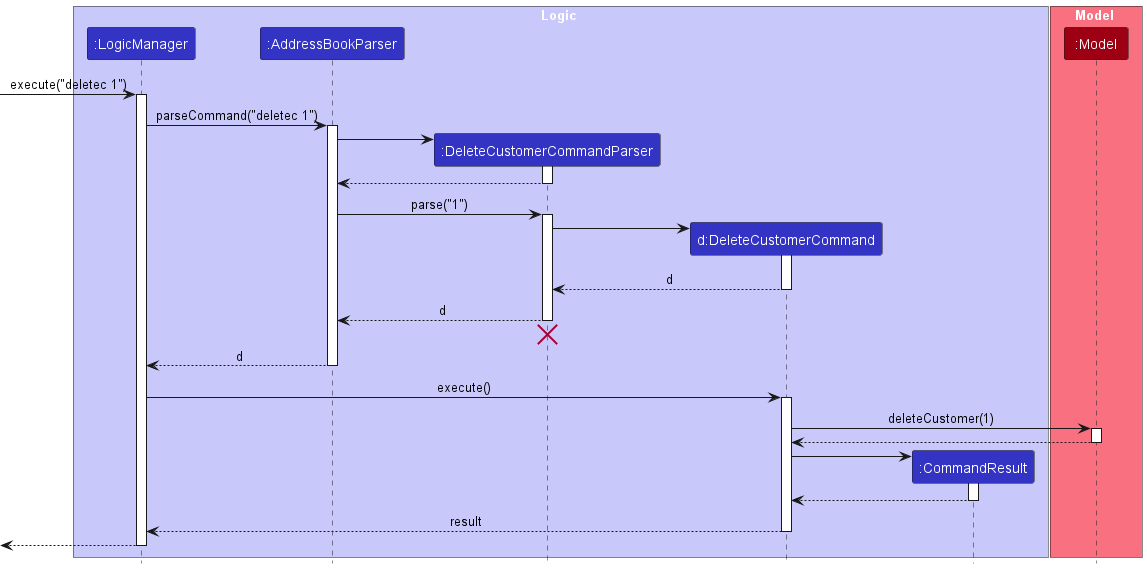

The diagram above was rendered by PlantUML. Its source (embedded in the PNG):
@startuml
!include style.puml

box Logic LOGIC_COLOR_T1
participant ":LogicManager" as LogicManager LOGIC_COLOR
participant ":AddressBookParser" as AddressBookParser LOGIC_COLOR
participant ":DeleteCustomerCommandParser" as DeleteCustomerCommandParser LOGIC_COLOR
participant "d:DeleteCustomerCommand" as DeleteCustomerCommand LOGIC_COLOR
participant ":CommandResult" as CommandResult LOGIC_COLOR
end box

box Model MODEL_COLOR_T1
participant ":Model" as Model MODEL_COLOR
end box

[-> LogicManager : execute("deletec 1")
activate LogicManager

LogicManager -> AddressBookParser : parseCommand("deletec 1")
activate AddressBookParser

create DeleteCustomerCommandParser
AddressBookParser -> DeleteCustomerCommandParser
activate DeleteCustomerCommandParser

DeleteCustomerCommandParser --> AddressBookParser
deactivate DeleteCustomerCommandParser

AddressBookParser -> DeleteCustomerCommandParser : parse("1")
activate DeleteCustomerCommandParser

create DeleteCustomerCommand
DeleteCustomerCommandParser -> DeleteCustomerCommand
activate DeleteCustomerCommand

DeleteCustomerCommand --> DeleteCustomerCommandParser : d
deactivate DeleteCustomerCommand

DeleteCustomerCommandParser --> AddressBookParser : d
deactivate DeleteCustomerCommandParser
'Hidden arrow to position the destroy marker below the end of the activation bar.
DeleteCustomerCommandParser -[hidden]-> AddressBookParser
destroy DeleteCustomerCommandParser

AddressBookParser --> LogicManager : d
deactivate AddressBookParser

LogicManager -> DeleteCustomerCommand : execute()
activate DeleteCustomerCommand

DeleteCustomerCommand -> Model : deleteCustomer(1)
activate Model

Model --> DeleteCustomerCommand
deactivate Model

create CommandResult
DeleteCustomerCommand -> CommandResult
activate CommandResult

CommandResult --> DeleteCustomerCommand
deactivate CommandResult

DeleteCustomerCommand --> LogicManager : result
deactivate DeleteCustomerCommand

[<--LogicManager
deactivate LogicManager
@enduml